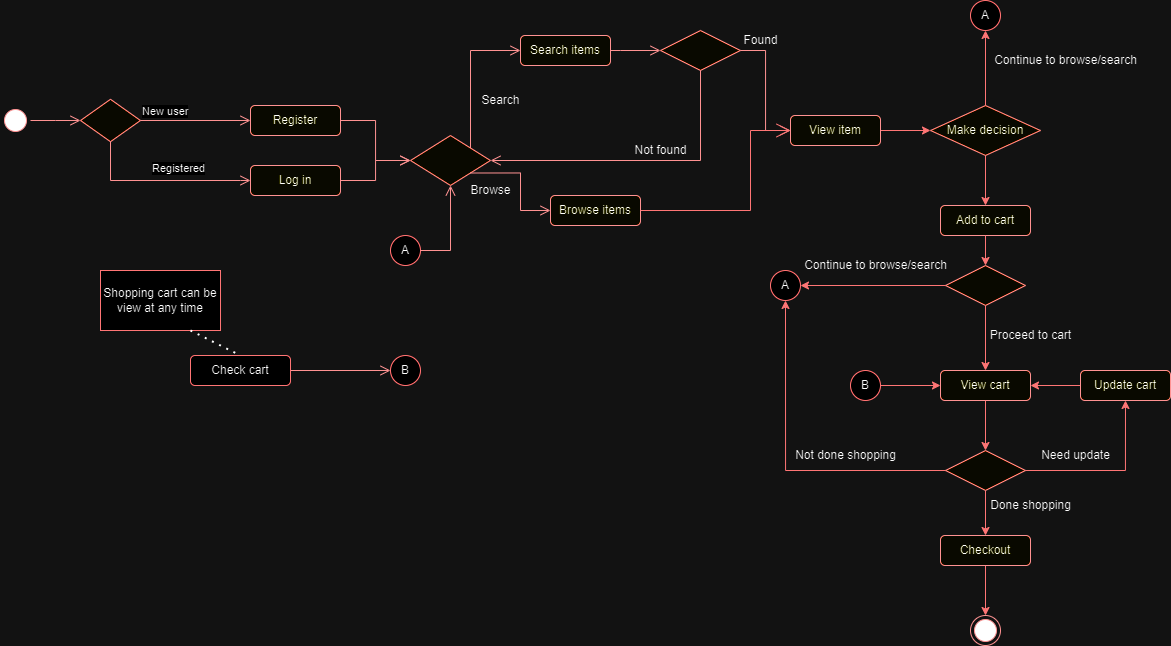

The diagram above was exported from draw.io. Its source (the exported page's mxGraphModel, read from the mxfile embedded in the PNG):
<mxGraphModel dx="1518" dy="665" grid="1" gridSize="10" guides="1" tooltips="1" connect="1" arrows="1" fold="1" page="1" pageScale="1" pageWidth="1100" pageHeight="850" background="none" math="0" shadow="0">
  <root>
    <mxCell id="0" />
    <mxCell id="1" parent="0" />
    <mxCell id="hn9e4UP-f08yugh81iEx-1" value="" style="ellipse;html=1;shape=startState;fillColor=#000000;strokeColor=#ff0000;" parent="1" vertex="1">
      <mxGeometry x="50" y="210" width="30" height="30" as="geometry" />
    </mxCell>
    <mxCell id="hn9e4UP-f08yugh81iEx-2" value="" style="edgeStyle=orthogonalEdgeStyle;html=1;verticalAlign=bottom;endArrow=open;endSize=8;strokeColor=#ff0000;rounded=0;exitX=1;exitY=0.5;exitDx=0;exitDy=0;" parent="1" source="hn9e4UP-f08yugh81iEx-1" edge="1">
      <mxGeometry relative="1" as="geometry">
        <mxPoint x="130" y="225" as="targetPoint" />
        <mxPoint x="65" y="240" as="sourcePoint" />
      </mxGeometry>
    </mxCell>
    <mxCell id="hn9e4UP-f08yugh81iEx-3" value="" style="rhombus;whiteSpace=wrap;html=1;fontColor=#000000;fillColor=#ffffc0;strokeColor=#ff0000;" parent="1" vertex="1">
      <mxGeometry x="130" y="203.75" width="60" height="42.5" as="geometry" />
    </mxCell>
    <mxCell id="hn9e4UP-f08yugh81iEx-4" value="New user" style="edgeStyle=orthogonalEdgeStyle;html=1;align=left;verticalAlign=bottom;endArrow=open;endSize=8;strokeColor=#ff0000;rounded=0;exitX=1;exitY=0.5;exitDx=0;exitDy=0;entryX=0;entryY=0.5;entryDx=0;entryDy=0;" parent="1" source="hn9e4UP-f08yugh81iEx-3" edge="1" target="hn9e4UP-f08yugh81iEx-8">
      <mxGeometry x="-1" relative="1" as="geometry">
        <mxPoint x="290" y="213.75" as="targetPoint" />
        <mxPoint x="199.85882352941167" y="213.85000000000002" as="sourcePoint" />
      </mxGeometry>
    </mxCell>
    <mxCell id="hn9e4UP-f08yugh81iEx-5" value="Registered" style="edgeStyle=orthogonalEdgeStyle;html=1;align=left;verticalAlign=top;endArrow=open;endSize=8;strokeColor=#ff0000;rounded=0;entryX=0;entryY=0.5;entryDx=0;entryDy=0;exitX=0.5;exitY=1;exitDx=0;exitDy=0;" parent="1" source="hn9e4UP-f08yugh81iEx-3" edge="1" target="hn9e4UP-f08yugh81iEx-9">
      <mxGeometry x="-0.1189" y="25" relative="1" as="geometry">
        <mxPoint x="279.95" y="285.03" as="targetPoint" />
        <mxPoint x="159.99761904761903" y="246.24626984126988" as="sourcePoint" />
        <Array as="points">
          <mxPoint x="160" y="285" />
          <mxPoint x="290" y="285" />
        </Array>
        <mxPoint as="offset" />
      </mxGeometry>
    </mxCell>
    <mxCell id="hn9e4UP-f08yugh81iEx-8" value="Register&lt;span style=&quot;color: rgba(0, 0, 0, 0); font-family: monospace; font-size: 0px; text-align: start; text-wrap: nowrap;&quot;&gt;%3CmxGraphModel%3E%3Croot%3E%3CmxCell%20id%3D%220%22%2F%3E%3CmxCell%20id%3D%221%22%20parent%3D%220%22%2F%3E%3CmxCell%20id%3D%222%22%20value%3D%22Browse%20Items%22%20style%3D%22rounded%3D1%3BwhiteSpace%3Dwrap%3Bhtml%3D1%3BfillColor%3D%23ffffc0%3BstrokeColor%3D%23ff0000%3BfontColor%3D%23000000%3B%22%20vertex%3D%221%22%20parent%3D%221%22%3E%3CmxGeometry%20x%3D%22220%22%20y%3D%22110%22%20width%3D%2290%22%20height%3D%2230%22%20as%3D%22geometry%22%2F%3E%3C%2FmxCell%3E%3C%2Froot%3E%3C%2FmxGraphModel%3E&lt;/span&gt;" style="rounded=1;whiteSpace=wrap;html=1;fillColor=#ffffc0;strokeColor=#ff0000;fontColor=#000000;" parent="1" vertex="1">
      <mxGeometry x="300" y="210" width="90" height="30" as="geometry" />
    </mxCell>
    <mxCell id="hn9e4UP-f08yugh81iEx-9" value="Log in" style="rounded=1;whiteSpace=wrap;html=1;fillColor=#ffffc0;strokeColor=#ff0000;fontColor=#000000;" parent="1" vertex="1">
      <mxGeometry x="300" y="270" width="90" height="30" as="geometry" />
    </mxCell>
    <mxCell id="hn9e4UP-f08yugh81iEx-13" value="" style="edgeStyle=orthogonalEdgeStyle;html=1;align=left;verticalAlign=bottom;endArrow=open;endSize=8;strokeColor=#ff0000;rounded=0;entryX=0;entryY=0.5;entryDx=0;entryDy=0;exitX=1;exitY=0.5;exitDx=0;exitDy=0;" parent="1" source="hn9e4UP-f08yugh81iEx-8" target="HdDQlEBCYO6yjAjvUNcA-2" edge="1">
      <mxGeometry x="-1" relative="1" as="geometry">
        <mxPoint x="460" y="250" as="targetPoint" />
        <mxPoint x="400" y="224.6" as="sourcePoint" />
      </mxGeometry>
    </mxCell>
    <mxCell id="hn9e4UP-f08yugh81iEx-14" value="" style="edgeStyle=orthogonalEdgeStyle;html=1;align=left;verticalAlign=bottom;endArrow=open;endSize=8;strokeColor=#ff0000;rounded=0;entryX=0;entryY=0.5;entryDx=0;entryDy=0;exitX=1;exitY=0.5;exitDx=0;exitDy=0;" parent="1" source="hn9e4UP-f08yugh81iEx-9" target="HdDQlEBCYO6yjAjvUNcA-2" edge="1">
      <mxGeometry x="-1" relative="1" as="geometry">
        <mxPoint x="460" y="250" as="targetPoint" />
        <mxPoint x="400" y="284.6" as="sourcePoint" />
      </mxGeometry>
    </mxCell>
    <mxCell id="hn9e4UP-f08yugh81iEx-45" value="" style="ellipse;html=1;shape=endState;fillColor=#000000;strokeColor=#ff0000;" parent="1" vertex="1">
      <mxGeometry x="1020" y="720" width="30" height="30" as="geometry" />
    </mxCell>
    <mxCell id="hn9e4UP-f08yugh81iEx-60" value="Search" style="text;html=1;align=center;verticalAlign=middle;resizable=0;points=[];autosize=1;strokeColor=none;fillColor=none;" parent="1" vertex="1">
      <mxGeometry x="520" y="190" width="60" height="30" as="geometry" />
    </mxCell>
    <mxCell id="HdDQlEBCYO6yjAjvUNcA-2" value="" style="rhombus;whiteSpace=wrap;html=1;fontColor=#000000;fillColor=#ffffc0;strokeColor=#ff0000;" vertex="1" parent="1">
      <mxGeometry x="460" y="240" width="80" height="50" as="geometry" />
    </mxCell>
    <mxCell id="HdDQlEBCYO6yjAjvUNcA-3" value="" style="edgeStyle=orthogonalEdgeStyle;html=1;align=left;verticalAlign=bottom;endArrow=open;endSize=8;strokeColor=#ff0000;rounded=0;exitX=1;exitY=0;exitDx=0;exitDy=0;entryX=0;entryY=0.5;entryDx=0;entryDy=0;" edge="1" parent="1" source="HdDQlEBCYO6yjAjvUNcA-2" target="HdDQlEBCYO6yjAjvUNcA-4">
      <mxGeometry x="-1" relative="1" as="geometry">
        <mxPoint x="520" y="170" as="targetPoint" />
        <mxPoint x="500" y="211.25" as="sourcePoint" />
        <Array as="points">
          <mxPoint x="520" y="155" />
        </Array>
      </mxGeometry>
    </mxCell>
    <mxCell id="HdDQlEBCYO6yjAjvUNcA-4" value="Search items" style="rounded=1;whiteSpace=wrap;html=1;fillColor=#ffffc0;strokeColor=#ff0000;fontColor=#000000;" vertex="1" parent="1">
      <mxGeometry x="570" y="140" width="90" height="30" as="geometry" />
    </mxCell>
    <mxCell id="HdDQlEBCYO6yjAjvUNcA-5" value="" style="rhombus;whiteSpace=wrap;html=1;fontColor=#000000;fillColor=#ffffc0;strokeColor=#ff0000;" vertex="1" parent="1">
      <mxGeometry x="710" y="135" width="80" height="40" as="geometry" />
    </mxCell>
    <mxCell id="HdDQlEBCYO6yjAjvUNcA-6" value="" style="edgeStyle=orthogonalEdgeStyle;html=1;align=left;verticalAlign=bottom;endArrow=open;endSize=8;strokeColor=#ff0000;rounded=0;exitX=1;exitY=0.5;exitDx=0;exitDy=0;entryX=0;entryY=0.5;entryDx=0;entryDy=0;" edge="1" parent="1" source="HdDQlEBCYO6yjAjvUNcA-4" target="HdDQlEBCYO6yjAjvUNcA-5">
      <mxGeometry x="-1" relative="1" as="geometry">
        <mxPoint x="720" y="185" as="targetPoint" />
        <mxPoint x="690" y="280" as="sourcePoint" />
        <Array as="points">
          <mxPoint x="670" y="155" />
          <mxPoint x="670" y="155" />
        </Array>
      </mxGeometry>
    </mxCell>
    <mxCell id="HdDQlEBCYO6yjAjvUNcA-7" value="" style="edgeStyle=orthogonalEdgeStyle;html=1;verticalAlign=bottom;endArrow=open;endSize=8;strokeColor=#ff0000;rounded=0;exitX=1;exitY=0.5;exitDx=0;exitDy=0;entryX=0;entryY=0.5;entryDx=0;entryDy=0;" edge="1" parent="1" source="HdDQlEBCYO6yjAjvUNcA-5" target="HdDQlEBCYO6yjAjvUNcA-11">
      <mxGeometry relative="1" as="geometry">
        <mxPoint x="830" y="155" as="targetPoint" />
        <mxPoint x="90" y="235" as="sourcePoint" />
      </mxGeometry>
    </mxCell>
    <mxCell id="HdDQlEBCYO6yjAjvUNcA-8" value="Found" style="text;html=1;align=center;verticalAlign=middle;resizable=0;points=[];autosize=1;strokeColor=none;fillColor=none;" vertex="1" parent="1">
      <mxGeometry x="780" y="130" width="60" height="30" as="geometry" />
    </mxCell>
    <mxCell id="HdDQlEBCYO6yjAjvUNcA-9" value="" style="edgeStyle=orthogonalEdgeStyle;html=1;verticalAlign=bottom;endArrow=open;endSize=8;strokeColor=#ff0000;rounded=0;exitX=0.5;exitY=1;exitDx=0;exitDy=0;entryX=1;entryY=0.5;entryDx=0;entryDy=0;" edge="1" parent="1" source="HdDQlEBCYO6yjAjvUNcA-5" target="HdDQlEBCYO6yjAjvUNcA-2">
      <mxGeometry relative="1" as="geometry">
        <mxPoint x="840" y="165" as="targetPoint" />
        <mxPoint x="800" y="165" as="sourcePoint" />
      </mxGeometry>
    </mxCell>
    <mxCell id="HdDQlEBCYO6yjAjvUNcA-10" value="Not found" style="text;html=1;align=center;verticalAlign=middle;resizable=0;points=[];autosize=1;strokeColor=none;fillColor=none;" vertex="1" parent="1">
      <mxGeometry x="670" y="240" width="80" height="30" as="geometry" />
    </mxCell>
    <mxCell id="HdDQlEBCYO6yjAjvUNcA-21" style="edgeStyle=orthogonalEdgeStyle;rounded=0;orthogonalLoop=1;jettySize=auto;html=1;exitX=1;exitY=0.5;exitDx=0;exitDy=0;entryX=0;entryY=0.5;entryDx=0;entryDy=0;strokeColor=#FF3333;" edge="1" parent="1" source="HdDQlEBCYO6yjAjvUNcA-11" target="HdDQlEBCYO6yjAjvUNcA-20">
      <mxGeometry relative="1" as="geometry" />
    </mxCell>
    <mxCell id="HdDQlEBCYO6yjAjvUNcA-11" value="View item" style="rounded=1;whiteSpace=wrap;html=1;fillColor=#ffffc0;strokeColor=#ff0000;fontColor=#000000;" vertex="1" parent="1">
      <mxGeometry x="840" y="220" width="90" height="30" as="geometry" />
    </mxCell>
    <mxCell id="HdDQlEBCYO6yjAjvUNcA-14" value="Browse items" style="rounded=1;whiteSpace=wrap;html=1;fillColor=#ffffc0;strokeColor=#ff0000;fontColor=#000000;" vertex="1" parent="1">
      <mxGeometry x="600" y="300" width="90" height="30" as="geometry" />
    </mxCell>
    <mxCell id="HdDQlEBCYO6yjAjvUNcA-15" value="" style="edgeStyle=orthogonalEdgeStyle;html=1;align=left;verticalAlign=bottom;endArrow=open;endSize=8;strokeColor=#ff0000;rounded=0;exitX=1;exitY=1;exitDx=0;exitDy=0;entryX=0;entryY=0.5;entryDx=0;entryDy=0;" edge="1" parent="1" source="HdDQlEBCYO6yjAjvUNcA-2" target="HdDQlEBCYO6yjAjvUNcA-14">
      <mxGeometry x="-1" y="32" relative="1" as="geometry">
        <mxPoint x="720" y="380" as="targetPoint" />
        <mxPoint x="610" y="380" as="sourcePoint" />
        <mxPoint x="-2" y="-10" as="offset" />
      </mxGeometry>
    </mxCell>
    <mxCell id="HdDQlEBCYO6yjAjvUNcA-16" value="Browse" style="text;html=1;align=center;verticalAlign=middle;resizable=0;points=[];autosize=1;strokeColor=none;fillColor=none;" vertex="1" parent="1">
      <mxGeometry x="510" y="280" width="60" height="30" as="geometry" />
    </mxCell>
    <mxCell id="HdDQlEBCYO6yjAjvUNcA-19" value="" style="endArrow=open;endFill=1;endSize=12;html=1;rounded=0;exitX=1;exitY=0.5;exitDx=0;exitDy=0;entryX=0;entryY=0.5;entryDx=0;entryDy=0;strokeColor=#FF3333;" edge="1" parent="1" source="HdDQlEBCYO6yjAjvUNcA-14" target="HdDQlEBCYO6yjAjvUNcA-11">
      <mxGeometry width="160" relative="1" as="geometry">
        <mxPoint x="750" y="314.76" as="sourcePoint" />
        <mxPoint x="910" y="314.76" as="targetPoint" />
        <Array as="points">
          <mxPoint x="800" y="315" />
          <mxPoint x="800" y="235" />
        </Array>
      </mxGeometry>
    </mxCell>
    <mxCell id="HdDQlEBCYO6yjAjvUNcA-25" style="edgeStyle=orthogonalEdgeStyle;rounded=0;orthogonalLoop=1;jettySize=auto;html=1;entryX=0.5;entryY=0;entryDx=0;entryDy=0;strokeColor=#FF3333;" edge="1" parent="1" source="HdDQlEBCYO6yjAjvUNcA-20" target="HdDQlEBCYO6yjAjvUNcA-24">
      <mxGeometry relative="1" as="geometry" />
    </mxCell>
    <mxCell id="HdDQlEBCYO6yjAjvUNcA-20" value="Make decision" style="rhombus;whiteSpace=wrap;html=1;fontColor=#000000;fillColor=#ffffc0;strokeColor=#ff0000;" vertex="1" parent="1">
      <mxGeometry x="980" y="210" width="110" height="50" as="geometry" />
    </mxCell>
    <mxCell id="HdDQlEBCYO6yjAjvUNcA-23" value="Continue to browse/search" style="text;html=1;align=center;verticalAlign=middle;resizable=0;points=[];autosize=1;strokeColor=none;fillColor=none;" vertex="1" parent="1">
      <mxGeometry x="1030" y="150" width="170" height="30" as="geometry" />
    </mxCell>
    <mxCell id="HdDQlEBCYO6yjAjvUNcA-24" value="Add to cart" style="rounded=1;whiteSpace=wrap;html=1;fillColor=#ffffc0;strokeColor=#ff0000;fontColor=#000000;" vertex="1" parent="1">
      <mxGeometry x="990" y="310" width="90" height="30" as="geometry" />
    </mxCell>
    <mxCell id="HdDQlEBCYO6yjAjvUNcA-26" value="" style="rhombus;whiteSpace=wrap;html=1;fontColor=#000000;fillColor=#ffffc0;strokeColor=#ff0000;" vertex="1" parent="1">
      <mxGeometry x="995" y="370" width="80" height="40" as="geometry" />
    </mxCell>
    <mxCell id="HdDQlEBCYO6yjAjvUNcA-27" style="edgeStyle=orthogonalEdgeStyle;rounded=0;orthogonalLoop=1;jettySize=auto;html=1;entryX=0.5;entryY=0;entryDx=0;entryDy=0;strokeColor=#FF3333;exitX=0.5;exitY=1;exitDx=0;exitDy=0;" edge="1" parent="1" source="HdDQlEBCYO6yjAjvUNcA-24" target="HdDQlEBCYO6yjAjvUNcA-26">
      <mxGeometry relative="1" as="geometry">
        <mxPoint x="1060" y="350" as="sourcePoint" />
        <mxPoint x="1060" y="400" as="targetPoint" />
      </mxGeometry>
    </mxCell>
    <mxCell id="HdDQlEBCYO6yjAjvUNcA-28" style="edgeStyle=orthogonalEdgeStyle;rounded=0;orthogonalLoop=1;jettySize=auto;html=1;entryX=1;entryY=0.5;entryDx=0;entryDy=0;strokeColor=#FF3333;exitX=0;exitY=0.5;exitDx=0;exitDy=0;" edge="1" parent="1" source="HdDQlEBCYO6yjAjvUNcA-26" target="HdDQlEBCYO6yjAjvUNcA-39">
      <mxGeometry relative="1" as="geometry">
        <mxPoint x="1034.71" y="425" as="sourcePoint" />
        <mxPoint x="1034.71" y="470" as="targetPoint" />
      </mxGeometry>
    </mxCell>
    <mxCell id="HdDQlEBCYO6yjAjvUNcA-29" value="Continue to browse/search" style="text;html=1;align=center;verticalAlign=middle;resizable=0;points=[];autosize=1;strokeColor=none;fillColor=none;" vertex="1" parent="1">
      <mxGeometry x="840" y="355" width="170" height="30" as="geometry" />
    </mxCell>
    <mxCell id="HdDQlEBCYO6yjAjvUNcA-31" value="View cart" style="rounded=1;whiteSpace=wrap;html=1;fillColor=#ffffc0;strokeColor=#ff0000;fontColor=#000000;" vertex="1" parent="1">
      <mxGeometry x="990" y="475" width="90" height="30" as="geometry" />
    </mxCell>
    <mxCell id="HdDQlEBCYO6yjAjvUNcA-32" style="edgeStyle=orthogonalEdgeStyle;rounded=0;orthogonalLoop=1;jettySize=auto;html=1;entryX=0.5;entryY=0;entryDx=0;entryDy=0;strokeColor=#FF3333;exitX=0.5;exitY=1;exitDx=0;exitDy=0;" edge="1" parent="1" source="HdDQlEBCYO6yjAjvUNcA-26" target="HdDQlEBCYO6yjAjvUNcA-31">
      <mxGeometry relative="1" as="geometry">
        <mxPoint x="1045" y="335" as="sourcePoint" />
        <mxPoint x="1045" y="380" as="targetPoint" />
      </mxGeometry>
    </mxCell>
    <mxCell id="HdDQlEBCYO6yjAjvUNcA-34" value="Proceed to cart" style="text;html=1;align=center;verticalAlign=middle;resizable=0;points=[];autosize=1;strokeColor=none;fillColor=none;" vertex="1" parent="1">
      <mxGeometry x="1030" y="425" width="100" height="30" as="geometry" />
    </mxCell>
    <mxCell id="HdDQlEBCYO6yjAjvUNcA-51" style="edgeStyle=orthogonalEdgeStyle;rounded=0;orthogonalLoop=1;jettySize=auto;html=1;entryX=0.5;entryY=1;entryDx=0;entryDy=0;strokeColor=#FF3333;" edge="1" parent="1" source="HdDQlEBCYO6yjAjvUNcA-37" target="HdDQlEBCYO6yjAjvUNcA-50">
      <mxGeometry relative="1" as="geometry" />
    </mxCell>
    <mxCell id="HdDQlEBCYO6yjAjvUNcA-54" style="edgeStyle=orthogonalEdgeStyle;rounded=0;orthogonalLoop=1;jettySize=auto;html=1;entryX=0.5;entryY=1;entryDx=0;entryDy=0;strokeColor=#FF3333;" edge="1" parent="1" source="HdDQlEBCYO6yjAjvUNcA-37" target="HdDQlEBCYO6yjAjvUNcA-39">
      <mxGeometry relative="1" as="geometry" />
    </mxCell>
    <mxCell id="HdDQlEBCYO6yjAjvUNcA-59" style="edgeStyle=orthogonalEdgeStyle;rounded=0;orthogonalLoop=1;jettySize=auto;html=1;strokeColor=#FF3333;" edge="1" parent="1" source="HdDQlEBCYO6yjAjvUNcA-37" target="HdDQlEBCYO6yjAjvUNcA-58">
      <mxGeometry relative="1" as="geometry" />
    </mxCell>
    <mxCell id="HdDQlEBCYO6yjAjvUNcA-37" value="" style="rhombus;whiteSpace=wrap;html=1;fontColor=#000000;fillColor=#ffffc0;strokeColor=#ff0000;" vertex="1" parent="1">
      <mxGeometry x="995" y="555" width="80" height="40" as="geometry" />
    </mxCell>
    <mxCell id="HdDQlEBCYO6yjAjvUNcA-38" style="edgeStyle=orthogonalEdgeStyle;rounded=0;orthogonalLoop=1;jettySize=auto;html=1;entryX=0.5;entryY=0;entryDx=0;entryDy=0;strokeColor=#FF3333;exitX=0.5;exitY=1;exitDx=0;exitDy=0;" edge="1" parent="1" source="HdDQlEBCYO6yjAjvUNcA-31" target="HdDQlEBCYO6yjAjvUNcA-37">
      <mxGeometry relative="1" as="geometry">
        <mxPoint x="1070" y="520" as="sourcePoint" />
        <mxPoint x="1070" y="585" as="targetPoint" />
      </mxGeometry>
    </mxCell>
    <mxCell id="HdDQlEBCYO6yjAjvUNcA-39" value="A" style="ellipse;whiteSpace=wrap;html=1;aspect=fixed;strokeColor=#FF3333;" vertex="1" parent="1">
      <mxGeometry x="820" y="375" width="30" height="30" as="geometry" />
    </mxCell>
    <mxCell id="HdDQlEBCYO6yjAjvUNcA-40" value="A" style="ellipse;whiteSpace=wrap;html=1;aspect=fixed;strokeColor=#FF3333;" vertex="1" parent="1">
      <mxGeometry x="1020" y="105" width="30" height="30" as="geometry" />
    </mxCell>
    <mxCell id="HdDQlEBCYO6yjAjvUNcA-41" style="edgeStyle=orthogonalEdgeStyle;rounded=0;orthogonalLoop=1;jettySize=auto;html=1;entryX=0.5;entryY=1;entryDx=0;entryDy=0;strokeColor=#FF3333;exitX=0.5;exitY=0;exitDx=0;exitDy=0;" edge="1" parent="1" source="HdDQlEBCYO6yjAjvUNcA-20" target="HdDQlEBCYO6yjAjvUNcA-40">
      <mxGeometry relative="1" as="geometry">
        <mxPoint x="1005" y="415" as="sourcePoint" />
        <mxPoint x="810" y="415" as="targetPoint" />
      </mxGeometry>
    </mxCell>
    <mxCell id="HdDQlEBCYO6yjAjvUNcA-42" value="A" style="ellipse;whiteSpace=wrap;html=1;aspect=fixed;strokeColor=#FF3333;" vertex="1" parent="1">
      <mxGeometry x="440" y="340" width="30" height="30" as="geometry" />
    </mxCell>
    <mxCell id="HdDQlEBCYO6yjAjvUNcA-43" value="" style="edgeStyle=orthogonalEdgeStyle;html=1;align=left;verticalAlign=bottom;endArrow=open;endSize=8;strokeColor=#ff0000;rounded=0;exitX=1;exitY=0.5;exitDx=0;exitDy=0;entryX=0.5;entryY=1;entryDx=0;entryDy=0;" edge="1" parent="1" source="HdDQlEBCYO6yjAjvUNcA-42" target="HdDQlEBCYO6yjAjvUNcA-2">
      <mxGeometry x="-1" y="32" relative="1" as="geometry">
        <mxPoint x="610" y="325" as="targetPoint" />
        <mxPoint x="530" y="288" as="sourcePoint" />
        <mxPoint x="-2" y="-10" as="offset" />
      </mxGeometry>
    </mxCell>
    <mxCell id="HdDQlEBCYO6yjAjvUNcA-44" value="Shopping cart can be view at any time" style="rounded=0;whiteSpace=wrap;html=1;strokeColor=#FF3333;" vertex="1" parent="1">
      <mxGeometry x="150" y="375" width="120" height="60" as="geometry" />
    </mxCell>
    <mxCell id="HdDQlEBCYO6yjAjvUNcA-45" value="" style="edgeStyle=orthogonalEdgeStyle;html=1;align=left;verticalAlign=bottom;endArrow=open;endSize=8;strokeColor=#ff0000;rounded=0;entryX=0;entryY=0.5;entryDx=0;entryDy=0;exitX=1;exitY=0.5;exitDx=0;exitDy=0;" edge="1" parent="1" source="HdDQlEBCYO6yjAjvUNcA-56" target="HdDQlEBCYO6yjAjvUNcA-46">
      <mxGeometry x="-1" y="32" relative="1" as="geometry">
        <mxPoint x="505" y="450" as="targetPoint" />
        <mxPoint x="440" y="520" as="sourcePoint" />
        <mxPoint x="-2" y="-10" as="offset" />
      </mxGeometry>
    </mxCell>
    <mxCell id="HdDQlEBCYO6yjAjvUNcA-46" value="B" style="ellipse;whiteSpace=wrap;html=1;aspect=fixed;strokeColor=#FF3333;" vertex="1" parent="1">
      <mxGeometry x="440" y="460" width="30" height="30" as="geometry" />
    </mxCell>
    <mxCell id="HdDQlEBCYO6yjAjvUNcA-49" style="edgeStyle=orthogonalEdgeStyle;rounded=0;orthogonalLoop=1;jettySize=auto;html=1;entryX=0;entryY=0.5;entryDx=0;entryDy=0;strokeColor=#FF3333;" edge="1" parent="1" source="HdDQlEBCYO6yjAjvUNcA-48" target="HdDQlEBCYO6yjAjvUNcA-31">
      <mxGeometry relative="1" as="geometry" />
    </mxCell>
    <mxCell id="HdDQlEBCYO6yjAjvUNcA-48" value="B" style="ellipse;whiteSpace=wrap;html=1;aspect=fixed;strokeColor=#FF3333;" vertex="1" parent="1">
      <mxGeometry x="900" y="475" width="30" height="30" as="geometry" />
    </mxCell>
    <mxCell id="HdDQlEBCYO6yjAjvUNcA-52" style="edgeStyle=orthogonalEdgeStyle;rounded=0;orthogonalLoop=1;jettySize=auto;html=1;entryX=1;entryY=0.5;entryDx=0;entryDy=0;strokeColor=#FF3333;" edge="1" parent="1" source="HdDQlEBCYO6yjAjvUNcA-50" target="HdDQlEBCYO6yjAjvUNcA-31">
      <mxGeometry relative="1" as="geometry" />
    </mxCell>
    <mxCell id="HdDQlEBCYO6yjAjvUNcA-50" value="Update cart" style="rounded=1;whiteSpace=wrap;html=1;fillColor=#ffffc0;strokeColor=#ff0000;fontColor=#000000;" vertex="1" parent="1">
      <mxGeometry x="1130" y="475" width="90" height="30" as="geometry" />
    </mxCell>
    <mxCell id="HdDQlEBCYO6yjAjvUNcA-53" value="Need update" style="text;html=1;align=center;verticalAlign=middle;resizable=0;points=[];autosize=1;strokeColor=none;fillColor=none;" vertex="1" parent="1">
      <mxGeometry x="1080" y="545" width="90" height="30" as="geometry" />
    </mxCell>
    <mxCell id="HdDQlEBCYO6yjAjvUNcA-55" value="Not done shopping" style="text;html=1;align=center;verticalAlign=middle;resizable=0;points=[];autosize=1;strokeColor=none;fillColor=none;" vertex="1" parent="1">
      <mxGeometry x="835" y="545" width="120" height="30" as="geometry" />
    </mxCell>
    <mxCell id="HdDQlEBCYO6yjAjvUNcA-56" value="Check cart" style="rounded=1;whiteSpace=wrap;html=1;strokeColor=#FF3333;" vertex="1" parent="1">
      <mxGeometry x="240" y="460" width="100" height="30" as="geometry" />
    </mxCell>
    <mxCell id="HdDQlEBCYO6yjAjvUNcA-57" value="" style="endArrow=none;dashed=1;html=1;dashPattern=1 3;strokeWidth=2;rounded=0;exitX=0.75;exitY=1;exitDx=0;exitDy=0;entryX=0.5;entryY=0;entryDx=0;entryDy=0;" edge="1" parent="1" source="HdDQlEBCYO6yjAjvUNcA-44" target="HdDQlEBCYO6yjAjvUNcA-56">
      <mxGeometry width="50" height="50" relative="1" as="geometry">
        <mxPoint x="680" y="480" as="sourcePoint" />
        <mxPoint x="730" y="430" as="targetPoint" />
      </mxGeometry>
    </mxCell>
    <mxCell id="HdDQlEBCYO6yjAjvUNcA-60" style="edgeStyle=orthogonalEdgeStyle;rounded=0;orthogonalLoop=1;jettySize=auto;html=1;entryX=0.5;entryY=0;entryDx=0;entryDy=0;strokeColor=#FF3333;" edge="1" parent="1" source="HdDQlEBCYO6yjAjvUNcA-58" target="hn9e4UP-f08yugh81iEx-45">
      <mxGeometry relative="1" as="geometry" />
    </mxCell>
    <mxCell id="HdDQlEBCYO6yjAjvUNcA-58" value="Checkout" style="rounded=1;whiteSpace=wrap;html=1;fillColor=#ffffc0;strokeColor=#ff0000;fontColor=#000000;" vertex="1" parent="1">
      <mxGeometry x="990" y="640" width="90" height="30" as="geometry" />
    </mxCell>
    <mxCell id="HdDQlEBCYO6yjAjvUNcA-61" value="Done shopping" style="text;html=1;align=center;verticalAlign=middle;resizable=0;points=[];autosize=1;strokeColor=none;fillColor=none;" vertex="1" parent="1">
      <mxGeometry x="1030" y="595" width="100" height="30" as="geometry" />
    </mxCell>
  </root>
</mxGraphModel>